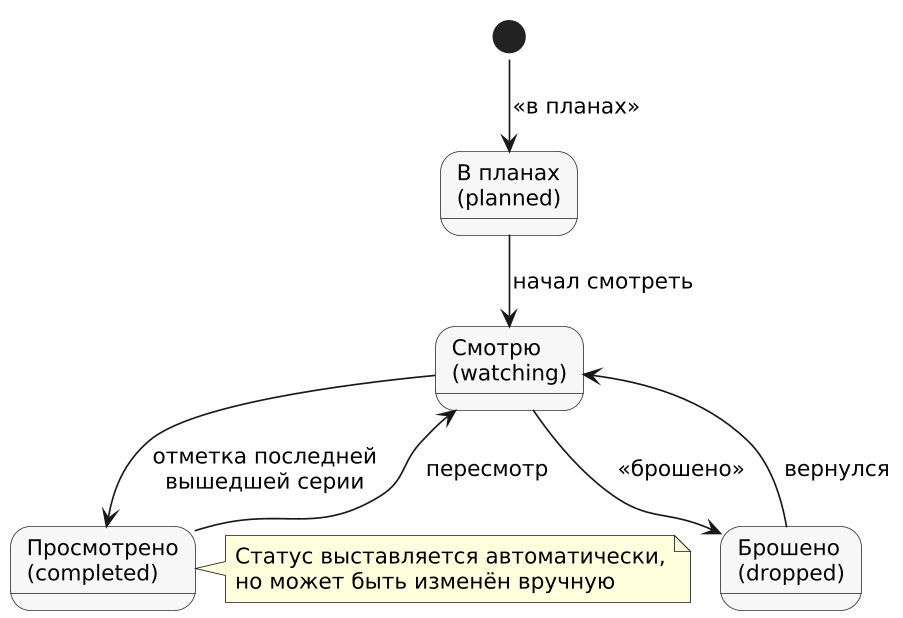

The diagram above was rendered by PlantUML. Its source (embedded in the PNG):
@startuml
skinparamlocked dpi 160
!pragma layout smetana
skinparam dpi 160
skinparam defaultFontName "DejaVu Sans"
skinparam defaultFontSize 13
skinparam state {
  BackgroundColor #F7F7F7
  BorderColor #333333
}

state "В планах\n(planned)" as planned
state "Смотрю\n(watching)" as watching
state "Просмотрено\n(completed)" as completed
state "Брошено\n(dropped)" as dropped

[*] --> planned : «в планах»
planned --> watching : начал смотреть
watching --> completed : отметка последней\nвышедшей серии
watching --> dropped : «брошено»
dropped --> watching : вернулся
completed --> watching : пересмотр

note right of completed
  Статус выставляется автоматически,
  но может быть изменён вручную
end note
@enduml